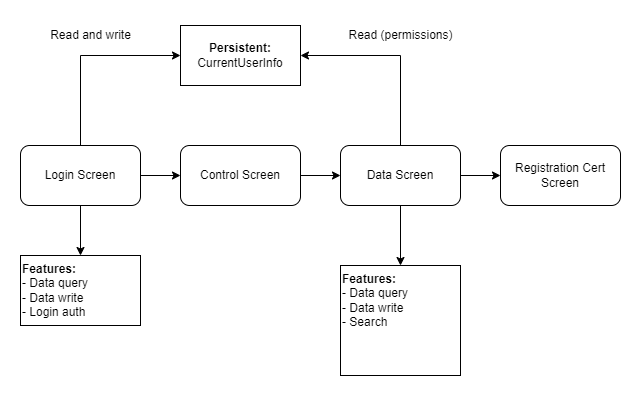

The diagram above was exported from draw.io. Its source (the exported page's mxGraphModel, read from the mxfile embedded in the PNG):
<mxGraphModel dx="1038" dy="649" grid="1" gridSize="10" guides="1" tooltips="1" connect="1" arrows="1" fold="1" page="1" pageScale="1" pageWidth="827" pageHeight="1169" math="0" shadow="0">
  <root>
    <mxCell id="0" />
    <mxCell id="1" parent="0" />
    <mxCell id="RAQTVbu3Cd1QzYNHPD1P-5" style="edgeStyle=orthogonalEdgeStyle;rounded=0;orthogonalLoop=1;jettySize=auto;html=1;" edge="1" parent="1" source="RAQTVbu3Cd1QzYNHPD1P-1" target="RAQTVbu3Cd1QzYNHPD1P-2">
      <mxGeometry relative="1" as="geometry" />
    </mxCell>
    <mxCell id="RAQTVbu3Cd1QzYNHPD1P-11" style="edgeStyle=orthogonalEdgeStyle;rounded=0;orthogonalLoop=1;jettySize=auto;html=1;" edge="1" parent="1" source="RAQTVbu3Cd1QzYNHPD1P-1" target="RAQTVbu3Cd1QzYNHPD1P-10">
      <mxGeometry relative="1" as="geometry">
        <Array as="points">
          <mxPoint x="160" y="160" />
        </Array>
      </mxGeometry>
    </mxCell>
    <mxCell id="RAQTVbu3Cd1QzYNHPD1P-18" style="edgeStyle=orthogonalEdgeStyle;rounded=0;orthogonalLoop=1;jettySize=auto;html=1;" edge="1" parent="1" source="RAQTVbu3Cd1QzYNHPD1P-1" target="RAQTVbu3Cd1QzYNHPD1P-17">
      <mxGeometry relative="1" as="geometry" />
    </mxCell>
    <mxCell id="RAQTVbu3Cd1QzYNHPD1P-1" value="Login Screen" style="rounded=1;whiteSpace=wrap;html=1;" vertex="1" parent="1">
      <mxGeometry x="100" y="250" width="120" height="60" as="geometry" />
    </mxCell>
    <mxCell id="RAQTVbu3Cd1QzYNHPD1P-8" style="edgeStyle=orthogonalEdgeStyle;rounded=0;orthogonalLoop=1;jettySize=auto;html=1;" edge="1" parent="1" source="RAQTVbu3Cd1QzYNHPD1P-2" target="RAQTVbu3Cd1QzYNHPD1P-3">
      <mxGeometry relative="1" as="geometry" />
    </mxCell>
    <mxCell id="RAQTVbu3Cd1QzYNHPD1P-2" value="Control Screen" style="rounded=1;whiteSpace=wrap;html=1;" vertex="1" parent="1">
      <mxGeometry x="260" y="250" width="120" height="60" as="geometry" />
    </mxCell>
    <mxCell id="RAQTVbu3Cd1QzYNHPD1P-9" style="edgeStyle=orthogonalEdgeStyle;rounded=0;orthogonalLoop=1;jettySize=auto;html=1;" edge="1" parent="1" source="RAQTVbu3Cd1QzYNHPD1P-3" target="RAQTVbu3Cd1QzYNHPD1P-4">
      <mxGeometry relative="1" as="geometry" />
    </mxCell>
    <mxCell id="RAQTVbu3Cd1QzYNHPD1P-13" style="edgeStyle=orthogonalEdgeStyle;rounded=0;orthogonalLoop=1;jettySize=auto;html=1;" edge="1" parent="1" source="RAQTVbu3Cd1QzYNHPD1P-3" target="RAQTVbu3Cd1QzYNHPD1P-10">
      <mxGeometry relative="1" as="geometry">
        <Array as="points">
          <mxPoint x="480" y="160" />
        </Array>
      </mxGeometry>
    </mxCell>
    <mxCell id="RAQTVbu3Cd1QzYNHPD1P-16" style="edgeStyle=orthogonalEdgeStyle;rounded=0;orthogonalLoop=1;jettySize=auto;html=1;" edge="1" parent="1" source="RAQTVbu3Cd1QzYNHPD1P-3" target="RAQTVbu3Cd1QzYNHPD1P-15">
      <mxGeometry relative="1" as="geometry" />
    </mxCell>
    <mxCell id="RAQTVbu3Cd1QzYNHPD1P-3" value="Data Screen" style="rounded=1;whiteSpace=wrap;html=1;" vertex="1" parent="1">
      <mxGeometry x="420" y="250" width="120" height="60" as="geometry" />
    </mxCell>
    <mxCell id="RAQTVbu3Cd1QzYNHPD1P-4" value="Registration Cert Screen" style="rounded=1;whiteSpace=wrap;html=1;" vertex="1" parent="1">
      <mxGeometry x="580" y="250" width="120" height="60" as="geometry" />
    </mxCell>
    <mxCell id="RAQTVbu3Cd1QzYNHPD1P-10" value="&lt;b&gt;Persistent:&lt;/b&gt;&lt;br&gt;CurrentUserInfo" style="rounded=0;whiteSpace=wrap;html=1;" vertex="1" parent="1">
      <mxGeometry x="260" y="130" width="120" height="60" as="geometry" />
    </mxCell>
    <mxCell id="RAQTVbu3Cd1QzYNHPD1P-12" value="Read and write" style="text;html=1;align=center;verticalAlign=middle;resizable=0;points=[];autosize=1;strokeColor=none;fillColor=none;" vertex="1" parent="1">
      <mxGeometry x="120" y="125" width="100" height="30" as="geometry" />
    </mxCell>
    <mxCell id="RAQTVbu3Cd1QzYNHPD1P-14" value="Read (permissions)" style="text;html=1;align=center;verticalAlign=middle;resizable=0;points=[];autosize=1;strokeColor=none;fillColor=none;" vertex="1" parent="1">
      <mxGeometry x="415" y="125" width="130" height="30" as="geometry" />
    </mxCell>
    <mxCell id="RAQTVbu3Cd1QzYNHPD1P-15" value="&lt;b&gt;Features:&lt;/b&gt;&lt;br&gt;- Data query&lt;br&gt;- Data write&lt;br&gt;- Search" style="rounded=0;whiteSpace=wrap;html=1;align=left;verticalAlign=top;" vertex="1" parent="1">
      <mxGeometry x="420" y="370" width="120" height="110" as="geometry" />
    </mxCell>
    <mxCell id="RAQTVbu3Cd1QzYNHPD1P-17" value="&lt;b&gt;Features:&lt;/b&gt;&lt;br&gt;- Data query&lt;br&gt;- Data write&lt;br&gt;- Login auth" style="rounded=0;whiteSpace=wrap;html=1;align=left;verticalAlign=top;" vertex="1" parent="1">
      <mxGeometry x="100" y="360" width="120" height="70" as="geometry" />
    </mxCell>
  </root>
</mxGraphModel>